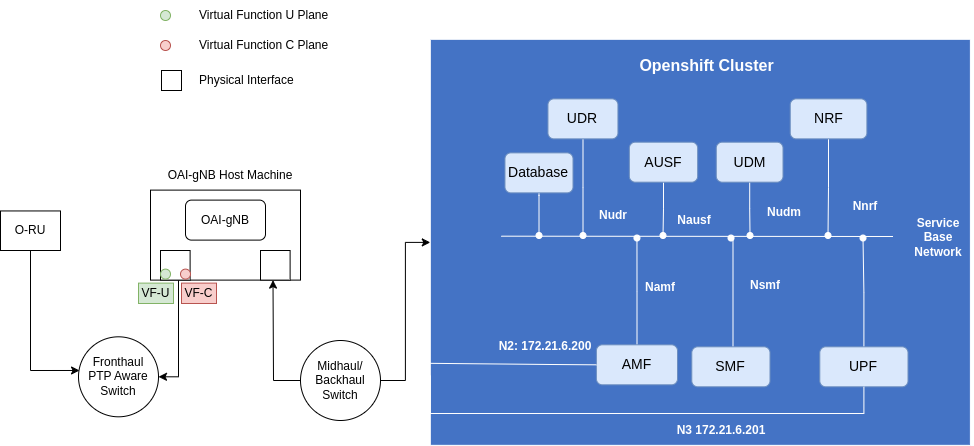

The diagram above was exported from draw.io. Its source (the exported page's mxGraphModel, read from the mxfile embedded in the PNG):
<mxGraphModel dx="1434" dy="759" grid="1" gridSize="10" guides="1" tooltips="1" connect="1" arrows="1" fold="1" page="1" pageScale="1" pageWidth="850" pageHeight="1100" math="0" shadow="0">
  <root>
    <mxCell id="0" />
    <mxCell id="1" parent="0" />
    <mxCell id="2" value="" style="rounded=0;whiteSpace=wrap;html=1;rotation=90;fillColor=#4473c5;strokeColor=#FFFFFF;fontFamily=Helvetica;fontSize=12;" vertex="1" parent="1">
      <mxGeometry x="536.82" y="81.77" width="406.06" height="540.1" as="geometry" />
    </mxCell>
    <mxCell id="3" value="" style="rounded=0;whiteSpace=wrap;html=1;" vertex="1" parent="1">
      <mxGeometry x="190" y="299.61" width="150" height="90" as="geometry" />
    </mxCell>
    <mxCell id="4" value="OAI-gNB" style="rounded=1;whiteSpace=wrap;html=1;" vertex="1" parent="1">
      <mxGeometry x="225" y="309.61" width="80" height="40" as="geometry" />
    </mxCell>
    <mxCell id="5" value="OAI-gNB Host Machine" style="text;html=1;align=center;verticalAlign=middle;whiteSpace=wrap;rounded=0;" vertex="1" parent="1">
      <mxGeometry x="200" y="269.61" width="140" height="30" as="geometry" />
    </mxCell>
    <mxCell id="6" style="edgeStyle=orthogonalEdgeStyle;rounded=0;orthogonalLoop=1;jettySize=auto;html=1;startArrow=none;startFill=0;strokeColor=#FFFFFF;endArrow=oval;endFill=1;" edge="1" source="7" parent="1">
      <mxGeometry relative="1" as="geometry">
        <mxPoint x="676.4549999999999" y="347.52" as="targetPoint" />
      </mxGeometry>
    </mxCell>
    <mxCell id="7" value="&lt;font style=&quot;font-size: 14px;&quot;&gt;AMF&lt;/font&gt;" style="rounded=1;whiteSpace=wrap;html=1;fillColor=#dae8fc;fontFamily=Helvetica;fontSize=14;strokeColor=#6c8ebf;" vertex="1" parent="1">
      <mxGeometry x="635.8999999999999" y="454.3100000000002" width="81.11" height="40" as="geometry" />
    </mxCell>
    <mxCell id="8" style="edgeStyle=orthogonalEdgeStyle;rounded=0;jumpSize=10;orthogonalLoop=1;jettySize=auto;html=1;startArrow=none;startFill=0;endArrow=oval;endFill=1;strokeColor=#FFFFFF;fillColor=#FFFFFF;fontFamily=Helvetica;fontSize=12;" edge="1" source="9" parent="1">
      <mxGeometry relative="1" as="geometry">
        <mxPoint x="770.51" y="347.52" as="targetPoint" />
        <Array as="points">
          <mxPoint x="772.51" y="347.52" />
        </Array>
      </mxGeometry>
    </mxCell>
    <mxCell id="9" value="SMF" style="rounded=1;whiteSpace=wrap;html=1;fillColor=#dae8fc;fontFamily=Helvetica;fontSize=14;strokeColor=#6c8ebf;" vertex="1" parent="1">
      <mxGeometry x="731.29" y="456.30999999999995" width="78.22" height="40" as="geometry" />
    </mxCell>
    <mxCell id="10" style="edgeStyle=orthogonalEdgeStyle;rounded=0;jumpSize=10;orthogonalLoop=1;jettySize=auto;html=1;startArrow=none;startFill=0;endArrow=oval;endFill=1;strokeColor=#FFFFFF;fillColor=#FFFFFF;fontFamily=Helvetica;fontSize=12;" edge="1" source="11" parent="1">
      <mxGeometry relative="1" as="geometry">
        <mxPoint x="867.5100000000001" y="345" as="targetPoint" />
      </mxGeometry>
    </mxCell>
    <mxCell id="11" value="&lt;font style=&quot;font-size: 14px;&quot;&gt;NRF&lt;/font&gt;" style="rounded=1;whiteSpace=wrap;html=1;fillColor=#dae8fc;fontFamily=Helvetica;fontSize=14;strokeColor=#6c8ebf;" vertex="1" parent="1">
      <mxGeometry x="829.7299999999998" y="208.37000000000023" width="76.66" height="40" as="geometry" />
    </mxCell>
    <mxCell id="12" style="edgeStyle=orthogonalEdgeStyle;rounded=0;orthogonalLoop=1;jettySize=auto;html=1;endArrow=oval;endFill=1;strokeColor=#FFFFFF;fontFamily=Helvetica;fontSize=12;exitX=0.5;exitY=1;exitDx=0;exitDy=0;" edge="1" source="13" parent="1">
      <mxGeometry relative="1" as="geometry">
        <mxPoint x="578.51" y="345" as="targetPoint" />
        <mxPoint x="505.7299999999998" y="406.68000000000006" as="sourcePoint" />
        <Array as="points">
          <mxPoint x="578.51" y="305.0000000000001" />
          <mxPoint x="578.51" y="305.0000000000001" />
        </Array>
      </mxGeometry>
    </mxCell>
    <mxCell id="13" value="&lt;font style=&quot;font-size: 14px;&quot;&gt;Database&lt;/font&gt;" style="rounded=1;whiteSpace=wrap;html=1;fontFamily=Helvetica;fontSize=14;fillColor=#dae8fc;strokeColor=#6c8ebf;" vertex="1" parent="1">
      <mxGeometry x="544.46" y="262.37" width="68.05" height="40" as="geometry" />
    </mxCell>
    <mxCell id="14" value="" style="endArrow=none;html=1;fillColor=#B266FF;strokeColor=#FFFFFF;startArrow=none;startFill=0;jumpSize=10;endFill=0;fontFamily=Helvetica;fontSize=12;" edge="1" parent="1">
      <mxGeometry width="50" height="50" relative="1" as="geometry">
        <mxPoint x="540.8399999999999" y="345.68000000000006" as="sourcePoint" />
        <mxPoint x="932.5100000000002" y="346" as="targetPoint" />
      </mxGeometry>
    </mxCell>
    <mxCell id="15" value="&lt;span style=&quot;font-style: normal; letter-spacing: normal; text-align: center; text-indent: 0px; text-transform: none; word-spacing: 0px; background-color: rgb(68, 115, 197); font-size: 12px;&quot;&gt;&lt;font color=&quot;#ffffff&quot; style=&quot;font-size: 12px;&quot;&gt;Namf&lt;/font&gt;&lt;/span&gt;" style="text;html=1;strokeColor=none;fillColor=none;align=center;verticalAlign=middle;whiteSpace=wrap;rounded=0;fontStyle=1;fontFamily=Helvetica;fontSize=12;" vertex="1" parent="1">
      <mxGeometry x="679.5" y="386.68000000000006" width="39.51" height="20" as="geometry" />
    </mxCell>
    <mxCell id="16" value="&lt;span style=&quot;font-style: normal; letter-spacing: normal; text-align: center; text-indent: 0px; text-transform: none; word-spacing: 0px; background-color: rgb(68, 115, 197); font-size: 12px;&quot;&gt;&lt;font color=&quot;#ffffff&quot; style=&quot;font-size: 12px;&quot;&gt;Nsmf&lt;/font&gt;&lt;/span&gt;" style="text;html=1;strokeColor=none;fillColor=none;align=center;verticalAlign=middle;whiteSpace=wrap;rounded=0;fontStyle=1;fontFamily=Helvetica;fontSize=12;" vertex="1" parent="1">
      <mxGeometry x="774.9799999999999" y="385.37000000000006" width="60" height="20" as="geometry" />
    </mxCell>
    <mxCell id="17" value="&lt;span style=&quot;font-style: normal; letter-spacing: normal; text-align: center; text-indent: 0px; text-transform: none; word-spacing: 0px; background-color: rgb(68, 115, 197); font-size: 12px;&quot;&gt;&lt;font color=&quot;#ffffff&quot; style=&quot;font-size: 12px;&quot;&gt;Nnrf&lt;/font&gt;&lt;/span&gt;" style="text;html=1;strokeColor=none;fillColor=none;align=center;verticalAlign=middle;whiteSpace=wrap;rounded=0;fontStyle=1;fontFamily=Helvetica;fontSize=12;" vertex="1" parent="1">
      <mxGeometry x="874.5599999999998" y="306.19000000000017" width="60" height="20" as="geometry" />
    </mxCell>
    <mxCell id="18" style="edgeStyle=orthogonalEdgeStyle;rounded=0;orthogonalLoop=1;jettySize=auto;html=1;strokeColor=#FFFFFF;endArrow=oval;endFill=1;fontFamily=Helvetica;fontSize=12;" edge="1" source="19" parent="1">
      <mxGeometry relative="1" as="geometry">
        <mxPoint x="702.51" y="345" as="targetPoint" />
      </mxGeometry>
    </mxCell>
    <mxCell id="19" value="&lt;font style=&quot;font-size: 14px;&quot;&gt;AUSF&lt;/font&gt;" style="rounded=1;whiteSpace=wrap;html=1;fillColor=#dae8fc;fontFamily=Helvetica;fontSize=14;strokeColor=#6c8ebf;" vertex="1" parent="1">
      <mxGeometry x="668.8299999999999" y="251.68000000000018" width="68.34" height="40" as="geometry" />
    </mxCell>
    <mxCell id="20" style="edgeStyle=orthogonalEdgeStyle;rounded=0;orthogonalLoop=1;jettySize=auto;html=1;endArrow=oval;endFill=1;strokeColor=#FFFFFF;fontFamily=Helvetica;fontSize=12;" edge="1" source="21" parent="1">
      <mxGeometry relative="1" as="geometry">
        <mxPoint x="789.51" y="345" as="targetPoint" />
      </mxGeometry>
    </mxCell>
    <mxCell id="21" value="&lt;font style=&quot;font-size: 14px;&quot;&gt;UDM&lt;/font&gt;" style="rounded=1;whiteSpace=wrap;html=1;fillColor=#dae8fc;fontFamily=Helvetica;fontSize=14;strokeColor=#6c8ebf;" vertex="1" parent="1">
      <mxGeometry x="755.76" y="251.68000000000018" width="66.75" height="40" as="geometry" />
    </mxCell>
    <mxCell id="22" style="edgeStyle=orthogonalEdgeStyle;rounded=0;orthogonalLoop=1;jettySize=auto;html=1;endArrow=oval;endFill=1;strokeColor=#FFFFFF;fontFamily=Helvetica;fontSize=12;" edge="1" source="23" parent="1">
      <mxGeometry relative="1" as="geometry">
        <mxPoint x="622.51" y="345" as="targetPoint" />
      </mxGeometry>
    </mxCell>
    <mxCell id="23" value="UDR" style="rounded=1;whiteSpace=wrap;html=1;fillColor=#dae8fc;fontFamily=Helvetica;fontSize=14;strokeColor=#6c8ebf;" vertex="1" parent="1">
      <mxGeometry x="587.4499999999998" y="208.37000000000023" width="70" height="40" as="geometry" />
    </mxCell>
    <mxCell id="24" value="&lt;span style=&quot;font-style: normal; letter-spacing: normal; text-align: center; text-indent: 0px; text-transform: none; word-spacing: 0px; background-color: rgb(68, 115, 197); font-size: 12px;&quot;&gt;&lt;font color=&quot;#ffffff&quot; style=&quot;font-size: 12px;&quot;&gt;Nausf&lt;/font&gt;&lt;/span&gt;" style="text;html=1;strokeColor=none;fillColor=none;align=center;verticalAlign=middle;whiteSpace=wrap;rounded=0;fontStyle=1;fontFamily=Helvetica;fontSize=12;" vertex="1" parent="1">
      <mxGeometry x="704.4599999999998" y="319.61000000000024" width="60" height="20" as="geometry" />
    </mxCell>
    <mxCell id="25" value="&lt;span style=&quot;font-style: normal; letter-spacing: normal; text-align: center; text-indent: 0px; text-transform: none; word-spacing: 0px; background-color: rgb(68, 115, 197); font-size: 12px;&quot;&gt;&lt;font color=&quot;#ffffff&quot; style=&quot;font-size: 12px;&quot;&gt;Nudm&lt;/font&gt;&lt;/span&gt;" style="text;html=1;strokeColor=none;fillColor=none;align=center;verticalAlign=middle;whiteSpace=wrap;rounded=0;fontStyle=1;fontFamily=Helvetica;fontSize=12;" vertex="1" parent="1">
      <mxGeometry x="793.6899999999998" y="311.6800000000002" width="60" height="20" as="geometry" />
    </mxCell>
    <mxCell id="26" value="&lt;span style=&quot;font-style: normal; letter-spacing: normal; text-align: center; text-indent: 0px; text-transform: none; word-spacing: 0px; background-color: rgb(68, 115, 197); font-size: 12px;&quot;&gt;&lt;font color=&quot;#ffffff&quot; style=&quot;font-size: 12px;&quot;&gt;Nudr&lt;/font&gt;&lt;/span&gt;" style="text;html=1;strokeColor=none;fillColor=none;align=center;verticalAlign=middle;whiteSpace=wrap;rounded=0;fontStyle=1;fontFamily=Helvetica;fontSize=12;" vertex="1" parent="1">
      <mxGeometry x="622.51" y="315.37000000000023" width="60" height="20" as="geometry" />
    </mxCell>
    <mxCell id="27" value="&lt;span style=&quot;font-style: normal ; letter-spacing: normal ; text-align: center ; text-indent: 0px ; text-transform: none ; word-spacing: 0px ; background-color: rgb(68 , 115 , 197) ; font-size: 12px&quot;&gt;&lt;font color=&quot;#ffffff&quot; style=&quot;font-size: 12px&quot;&gt;Service Base Network&lt;/font&gt;&lt;/span&gt;" style="text;html=1;strokeColor=none;fillColor=none;align=center;verticalAlign=middle;whiteSpace=wrap;rounded=0;fontStyle=1;fontFamily=Helvetica;fontSize=12;" vertex="1" parent="1">
      <mxGeometry x="944.06" y="336.6099999999999" width="68.45" height="20" as="geometry" />
    </mxCell>
    <mxCell id="28" value="" style="endArrow=none;html=1;strokeWidth=1;rounded=0;entryX=0;entryY=0.5;entryDx=0;entryDy=0;strokeColor=#FFFFFF;fontFamily=Helvetica;exitX=0.798;exitY=1;exitDx=0;exitDy=0;exitPerimeter=0;" edge="1" source="2" target="7" parent="1">
      <mxGeometry width="50" height="50" relative="1" as="geometry">
        <mxPoint x="480" y="473.70000000000005" as="sourcePoint" />
        <mxPoint x="656.4099999999999" y="436.68000000000006" as="targetPoint" />
        <Array as="points">
          <mxPoint x="591.51" y="474" />
        </Array>
      </mxGeometry>
    </mxCell>
    <mxCell id="29" value="&lt;span style=&quot;font-style: normal; letter-spacing: normal; text-align: center; text-indent: 0px; text-transform: none; word-spacing: 0px; background-color: rgb(68, 115, 197); font-size: 12px;&quot;&gt;&lt;font color=&quot;#ffffff&quot; style=&quot;font-size: 12px;&quot;&gt;N2: 172.21.6.200&lt;/font&gt;&lt;/span&gt;" style="text;html=1;strokeColor=none;fillColor=none;align=center;verticalAlign=middle;whiteSpace=wrap;rounded=0;fontStyle=1;fontFamily=Helvetica;fontSize=12;" vertex="1" parent="1">
      <mxGeometry x="527.7499999999999" y="446.3100000000004" width="113.68" height="20" as="geometry" />
    </mxCell>
    <mxCell id="30" value="&lt;font color=&quot;#ffffff&quot;&gt;&lt;span style=&quot;background-color: rgb(68, 115, 197);&quot;&gt;Openshift Cluster&lt;br&gt;&lt;/span&gt;&lt;/font&gt;" style="text;html=1;strokeColor=none;fillColor=none;align=center;verticalAlign=middle;whiteSpace=wrap;rounded=0;fontStyle=1;fontFamily=Helvetica;fontSize=16;" vertex="1" parent="1">
      <mxGeometry x="658.2" y="160" width="176.78" height="30" as="geometry" />
    </mxCell>
    <mxCell id="31" style="edgeStyle=orthogonalEdgeStyle;rounded=0;orthogonalLoop=1;jettySize=auto;html=1;endArrow=oval;endFill=1;strokeColor=#FFFFFF;" edge="1" source="32" parent="1">
      <mxGeometry relative="1" as="geometry">
        <mxPoint x="902.5100000000001" y="347.52" as="targetPoint" />
      </mxGeometry>
    </mxCell>
    <mxCell id="32" value="&lt;font style=&quot;font-size: 14px;&quot;&gt;UPF&lt;br&gt;&lt;/font&gt;" style="rounded=1;whiteSpace=wrap;html=1;fillColor=#dae8fc;fontFamily=Helvetica;fontSize=14;strokeColor=#6c8ebf;" vertex="1" parent="1">
      <mxGeometry x="859.2900000000001" y="456.30999999999995" width="88.22" height="40" as="geometry" />
    </mxCell>
    <mxCell id="33" value="&lt;span style=&quot;font-style: normal; letter-spacing: normal; text-align: center; text-indent: 0px; text-transform: none; word-spacing: 0px; background-color: rgb(68, 115, 197); font-size: 12px;&quot;&gt;&lt;font color=&quot;#ffffff&quot; style=&quot;font-size: 12px;&quot;&gt;N3 172.21.6.201&lt;/font&gt;&lt;/span&gt;" style="text;html=1;strokeColor=none;fillColor=none;align=center;verticalAlign=middle;whiteSpace=wrap;rounded=0;fontStyle=1;fontFamily=Helvetica;fontSize=12;" vertex="1" parent="1">
      <mxGeometry x="704.4599999999999" y="530.0000000000003" width="113.68" height="20" as="geometry" />
    </mxCell>
    <mxCell id="34" style="edgeStyle=orthogonalEdgeStyle;rounded=0;orthogonalLoop=1;jettySize=auto;html=1;entryX=0.828;entryY=1;entryDx=0;entryDy=0;entryPerimeter=0;strokeColor=#FFFFFF;endArrow=none;endFill=0;" edge="1" source="32" target="2" parent="1">
      <mxGeometry relative="1" as="geometry">
        <Array as="points">
          <mxPoint x="903" y="523" />
        </Array>
      </mxGeometry>
    </mxCell>
    <mxCell id="35" style="edgeStyle=orthogonalEdgeStyle;rounded=0;orthogonalLoop=1;jettySize=auto;html=1;entryX=0.5;entryY=1;entryDx=0;entryDy=0;" edge="1" source="37" parent="1">
      <mxGeometry relative="1" as="geometry">
        <mxPoint x="312.5" y="389.6100000000001" as="targetPoint" />
      </mxGeometry>
    </mxCell>
    <mxCell id="36" style="edgeStyle=orthogonalEdgeStyle;rounded=0;orthogonalLoop=1;jettySize=auto;html=1;" edge="1" source="37" target="2" parent="1">
      <mxGeometry relative="1" as="geometry" />
    </mxCell>
    <mxCell id="37" value="Midhaul/&lt;br&gt;Backhaul&lt;br&gt;Switch" style="ellipse;whiteSpace=wrap;html=1;aspect=fixed;" vertex="1" parent="1">
      <mxGeometry x="340" y="450" width="80" height="80" as="geometry" />
    </mxCell>
    <mxCell id="38" value="Fronthaul&lt;br&gt;PTP Aware&lt;br&gt;Switch" style="ellipse;whiteSpace=wrap;html=1;aspect=fixed;" vertex="1" parent="1">
      <mxGeometry x="118" y="446.31" width="80" height="80" as="geometry" />
    </mxCell>
    <mxCell id="39" style="edgeStyle=orthogonalEdgeStyle;rounded=0;orthogonalLoop=1;jettySize=auto;html=1;entryX=1;entryY=0.5;entryDx=0;entryDy=0;" edge="1" source="40" target="38" parent="1">
      <mxGeometry relative="1" as="geometry">
        <Array as="points">
          <mxPoint x="218" y="486" />
        </Array>
      </mxGeometry>
    </mxCell>
    <mxCell id="40" value="" style="whiteSpace=wrap;html=1;aspect=fixed;" vertex="1" parent="1">
      <mxGeometry x="200" y="360" width="29.61" height="29.61" as="geometry" />
    </mxCell>
    <mxCell id="41" value="" style="ellipse;whiteSpace=wrap;html=1;aspect=fixed;fillColor=#d5e8d4;strokeColor=#82b366;" vertex="1" parent="1">
      <mxGeometry x="200" y="378.61" width="10" height="10" as="geometry" />
    </mxCell>
    <mxCell id="42" value="" style="ellipse;whiteSpace=wrap;html=1;aspect=fixed;fillColor=#f8cecc;strokeColor=#b85450;" vertex="1" parent="1">
      <mxGeometry x="220" y="378.61" width="10" height="10" as="geometry" />
    </mxCell>
    <mxCell id="43" value="" style="whiteSpace=wrap;html=1;aspect=fixed;" vertex="1" parent="1">
      <mxGeometry x="300" y="360" width="29.61" height="29.61" as="geometry" />
    </mxCell>
    <mxCell id="44" value="O-RU" style="rounded=0;whiteSpace=wrap;html=1;" vertex="1" parent="1">
      <mxGeometry x="40" y="320.45" width="60" height="39.55" as="geometry" />
    </mxCell>
    <mxCell id="45" style="edgeStyle=orthogonalEdgeStyle;rounded=0;orthogonalLoop=1;jettySize=auto;html=1;entryX=0.013;entryY=0.421;entryDx=0;entryDy=0;entryPerimeter=0;" edge="1" source="44" target="38" parent="1">
      <mxGeometry relative="1" as="geometry">
        <Array as="points">
          <mxPoint x="70" y="480" />
        </Array>
      </mxGeometry>
    </mxCell>
    <mxCell id="46" value="VF-C" style="text;html=1;align=center;verticalAlign=middle;whiteSpace=wrap;rounded=0;fillColor=#f8cecc;strokeColor=#b85450;" vertex="1" parent="1">
      <mxGeometry x="221" y="392.61" width="35" height="20.39" as="geometry" />
    </mxCell>
    <mxCell id="47" value="VF-U" style="text;html=1;align=center;verticalAlign=middle;whiteSpace=wrap;rounded=0;fillColor=#d5e8d4;strokeColor=#82b366;" vertex="1" parent="1">
      <mxGeometry x="178" y="392.61" width="35" height="20.39" as="geometry" />
    </mxCell>
    <mxCell id="48" value="" style="ellipse;whiteSpace=wrap;html=1;aspect=fixed;fillColor=#d5e8d4;strokeColor=#82b366;" vertex="1" parent="1">
      <mxGeometry x="200" y="120.00000000000001" width="10" height="10" as="geometry" />
    </mxCell>
    <mxCell id="49" value="" style="ellipse;whiteSpace=wrap;html=1;aspect=fixed;fillColor=#f8cecc;strokeColor=#b85450;" vertex="1" parent="1">
      <mxGeometry x="200" y="150" width="10" height="10" as="geometry" />
    </mxCell>
    <mxCell id="50" value="Virtual Function U Plane" style="text;html=1;align=left;verticalAlign=middle;whiteSpace=wrap;rounded=0;" vertex="1" parent="1">
      <mxGeometry x="237" y="110" width="140" height="30" as="geometry" />
    </mxCell>
    <mxCell id="51" value="Virtual Function C Plane" style="text;html=1;align=left;verticalAlign=middle;whiteSpace=wrap;rounded=0;" vertex="1" parent="1">
      <mxGeometry x="237" y="140" width="140" height="30" as="geometry" />
    </mxCell>
    <mxCell id="52" value="" style="whiteSpace=wrap;html=1;aspect=fixed;" vertex="1" parent="1">
      <mxGeometry x="201" y="180" width="20" height="20" as="geometry" />
    </mxCell>
    <mxCell id="53" value="Physical Interface" style="text;html=1;align=left;verticalAlign=middle;whiteSpace=wrap;rounded=0;" vertex="1" parent="1">
      <mxGeometry x="237" y="175" width="140" height="30" as="geometry" />
    </mxCell>
  </root>
</mxGraphModel>